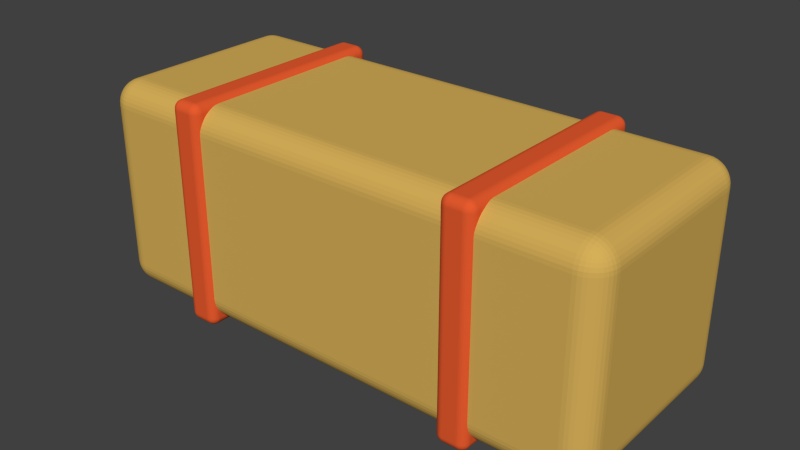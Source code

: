 # Source: hay.blend  (saved by Blender 2.76.0; exported with 4.5.12 LTS)
import bpy
from mathutils import Matrix  # noqa: F401  (used for matrix-valued properties, if any)

bpy.ops.wm.read_factory_settings(use_empty=True)
scene = bpy.context.scene
scene.name = 'Scene'

# ---- collections
col_collection_1 = bpy.data.collections.new('Collection 1'); scene.collection.children.link(col_collection_1)

# ---- materials (node trees are filled in below, after node groups)
mat_hay_color = bpy.data.materials.new('Hay Color')
mat_hay_color.alpha_threshold = 0.0
mat_hay_color.use_transparent_shadow = False
mat_hay_color.diffuse_color = (0.6724, 0.4284, 0.09908, 1.0)
mat_hay_color.roughness = 0.5
mat_hay_color.specular_intensity = 0.6053
mat_hay_color.line_color = (0.0, 0.0, 0.0, 1.0)
mat_hay_holder_color = bpy.data.materials.new('Hay Holder Color')
mat_hay_holder_color.alpha_threshold = 0.0
mat_hay_holder_color.use_transparent_shadow = False
mat_hay_holder_color.diffuse_color = (0.8, 0.1049, 0.02788, 1.0)
mat_hay_holder_color.roughness = 0.5

# ---- material node trees

# ---- world
world_world = bpy.data.worlds.new('World'); scene.world = world_world
world_world.color = (0.05088, 0.05088, 0.05088)
world_world.use_sun_shadow = False
world_world.sun_shadow_jitter_overblur = 0.0
world_world.cycles.sampling_method = 'MANUAL'
world_world.cycles.sample_map_resolution = 256

# ---- meshes
me_cube = bpy.data.meshes.new('Cube')
me_cube.from_pydata([(2.483, 1.0, -1.0), (2.483, -1.0, -1.0), (-2.483, -1.0, -1.0), (-2.483, 1.0, -1.0), (2.483, 1.0, 1.0), (2.483, -1.0, 1.0), (-2.483, -1.0, 1.0), (-2.483, 1.0, 1.0)], [], [(0, 1, 2, 3), (4, 7, 6, 5), (0, 4, 5, 1), (1, 5, 6, 2), (2, 6, 7, 3), (4, 0, 3, 7)])
me_cube.materials.append(mat_hay_color)
me_cube.use_remesh_preserve_volume = False
me_cube.use_remesh_preserve_attributes = False
me_cube.use_mirror_vertex_groups = False
me_cube.update()
me_cube_001 = bpy.data.meshes.new('Cube.001')
me_cube_001.from_pydata([(2.194, -1.799, -2.039), (2.194, -1.799, 0.06035), (2.194, 0.3001, -2.039), (2.194, 0.3001, 0.06035), (2.493, -1.799, -2.039), (2.493, -1.799, 0.06035), (2.493, 0.3001, -2.039), (2.493, 0.3001, 0.06035), (-0.58, -1.799, -2.039), (-0.58, -1.799, 0.06035), (-0.58, 0.3001, -2.039), (-0.58, 0.3001, 0.06035), (-0.2814, -1.799, -2.039), (-0.2814, -1.799, 0.06035), (-0.2814, 0.3001, -2.039), (-0.2814, 0.3001, 0.06035)], [], [(1, 3, 2, 0), (3, 7, 6, 2), (7, 5, 4, 6), (5, 1, 0, 4), (0, 2, 6, 4), (5, 7, 3, 1), (9, 11, 10, 8), (11, 15, 14, 10), (15, 13, 12, 14), (13, 9, 8, 12), (8, 10, 14, 12), (13, 15, 11, 9)])
me_cube_001.materials.append(mat_hay_holder_color)
me_cube_001.use_remesh_preserve_volume = False
me_cube_001.use_remesh_preserve_attributes = False
me_cube_001.use_mirror_vertex_groups = False
me_cube_001.update()

# ---- objects
ob_haystack_a = bpy.data.objects.new('Haystack A', me_cube)
ob_cube_001 = bpy.data.objects.new('Cube.001', me_cube_001)

# ---- transforms, parenting, visibility, modifiers, constraints
ob_haystack_a.location = (0.0, 0.0, 0.0)
ob_haystack_a.lock_rotations_4d = False
ob_haystack_a.empty_display_type = 'ARROWS'
ob_haystack_a.lineart.crease_threshold = 0.0
_m = ob_haystack_a.modifiers.new('Bevel', 'BEVEL')
_m.width = 0.223
_m.width_pct = 0.223
_m.segments = 10
_m.limit_method = 'NONE'
_m.spread = 0.0
ob_cube_001.parent = ob_haystack_a
ob_cube_001.location = (-1.0, 0.7541, 0.9822)
ob_cube_001.lineart.crease_threshold = 0.0
_m = ob_cube_001.modifiers.new('Bevel', 'BEVEL')
_m.width = 0.082
_m.width_pct = 0.082
_m.segments = 10
_m.limit_method = 'NONE'
_m.spread = 0.0

# ---- collection membership
col_collection_1.objects.link(ob_haystack_a)
col_collection_1.objects.link(ob_cube_001)

# ---- scene / render settings (as saved in the file)
scene.frame_start = 1; scene.frame_end = 250; scene.frame_set(1)
scene.render.engine = 'BLENDER_EEVEE_NEXT'
scene.render.resolution_percentage = 50
scene.render.dither_intensity = 0.0
scene.cycles.use_denoising = False
scene.cycles.samples = 10
scene.cycles.sampling_pattern = 'TABULATED_SOBOL'
scene.cycles.light_sampling_threshold = 0.0
scene.cycles.use_adaptive_sampling = False
scene.cycles.use_light_tree = False
scene.cycles.blur_glossy = 0.0
scene.cycles.pixel_filter_type = 'GAUSSIAN'
scene.cycles.sample_clamp_indirect = 0.0
scene.view_settings.view_transform = 'Standard'
bpy.context.view_layer.update()

# ---- added for rendering (the .blend has no active camera and no usable light): camera, sun
cam_auto = bpy.data.cameras.new('AutoCamera')
cam_auto.lens = 50.0
cam_auto.sensor_width = 36.0
cam_auto.clip_end = 1000.0
ob_auto_camera = bpy.data.objects.new('AutoCamera', cam_auto)
scene.collection.objects.link(ob_auto_camera)
ob_auto_camera.location = (5.35232, -6.41808, 4.2749)
ob_auto_camera.rotation_euler = (1.09748, -7.21219e-08, 0.694738)
scene.camera = ob_auto_camera
light_auto_sun = bpy.data.lights.new('AutoSun', 'SUN')
light_auto_sun.energy = 3.0
light_auto_sun.angle = 0.0523599
ob_auto_sun = bpy.data.objects.new('AutoSun', light_auto_sun)
scene.collection.objects.link(ob_auto_sun)
ob_auto_sun.rotation_euler = (0.872665, 0.174533, 0.523599)
bpy.context.view_layer.update()
